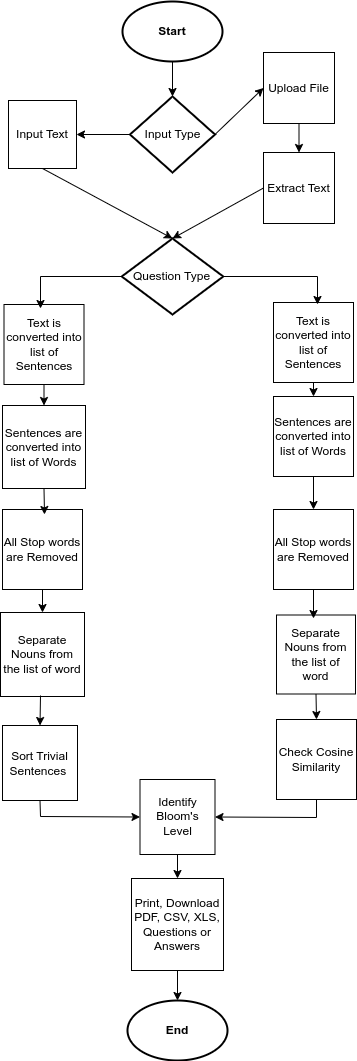

The diagram above was exported from draw.io. Its source (the exported page's mxGraphModel, read from the mxfile embedded in the PNG):
<mxGraphModel dx="1887" dy="1111" grid="0" gridSize="10" guides="1" tooltips="1" connect="1" arrows="1" fold="1" page="1" pageScale="1" pageWidth="827" pageHeight="1169" background="#ffffff" math="0" shadow="0">
  <root>
    <mxCell id="0" />
    <mxCell id="1" parent="0" />
    <mxCell id="XM8nQW1lhEqx8EBdFQtF-4" value="Start" style="strokeWidth=2;html=1;shape=mxgraph.flowchart.start_1;whiteSpace=wrap;fontStyle=1" vertex="1" parent="1">
      <mxGeometry x="324" y="36" width="100" height="60" as="geometry" />
    </mxCell>
    <mxCell id="XM8nQW1lhEqx8EBdFQtF-5" value="&lt;b&gt;End&lt;/b&gt;" style="strokeWidth=2;html=1;shape=mxgraph.flowchart.start_1;whiteSpace=wrap;" vertex="1" parent="1">
      <mxGeometry x="329" y="1035" width="100" height="60" as="geometry" />
    </mxCell>
    <mxCell id="XM8nQW1lhEqx8EBdFQtF-7" value="Input Type" style="strokeWidth=2;html=1;shape=mxgraph.flowchart.decision;whiteSpace=wrap;" vertex="1" parent="1">
      <mxGeometry x="331.5" y="131" width="85" height="76" as="geometry" />
    </mxCell>
    <mxCell id="XM8nQW1lhEqx8EBdFQtF-8" value="Text is converted into list of Sentences" style="whiteSpace=wrap;html=1;aspect=fixed;" vertex="1" parent="1">
      <mxGeometry x="205.5" y="339" width="80" height="80" as="geometry" />
    </mxCell>
    <mxCell id="XM8nQW1lhEqx8EBdFQtF-9" value="Sentences are converted into list of Words" style="whiteSpace=wrap;html=1;aspect=fixed;" vertex="1" parent="1">
      <mxGeometry x="204" y="440" width="83" height="83" as="geometry" />
    </mxCell>
    <mxCell id="XM8nQW1lhEqx8EBdFQtF-10" value="All Stop words are Removed" style="whiteSpace=wrap;html=1;aspect=fixed;" vertex="1" parent="1">
      <mxGeometry x="204" y="544" width="80" height="80" as="geometry" />
    </mxCell>
    <mxCell id="XM8nQW1lhEqx8EBdFQtF-11" value="Separate Nouns from the list of word" style="whiteSpace=wrap;html=1;aspect=fixed;" vertex="1" parent="1">
      <mxGeometry x="202" y="647" width="84" height="84" as="geometry" />
    </mxCell>
    <mxCell id="XM8nQW1lhEqx8EBdFQtF-12" value="Check Cosine Similarity" style="whiteSpace=wrap;html=1;aspect=fixed;" vertex="1" parent="1">
      <mxGeometry x="478" y="754" width="80" height="80" as="geometry" />
    </mxCell>
    <mxCell id="XM8nQW1lhEqx8EBdFQtF-13" value="Print, Download PDF, CSV, XLS, Questions or Answers" style="whiteSpace=wrap;html=1;aspect=fixed;" vertex="1" parent="1">
      <mxGeometry x="333" y="913" width="92" height="92" as="geometry" />
    </mxCell>
    <mxCell id="XM8nQW1lhEqx8EBdFQtF-14" value="Sort Trivial Sentences&amp;nbsp;" style="whiteSpace=wrap;html=1;aspect=fixed;" vertex="1" parent="1">
      <mxGeometry x="204" y="760" width="75" height="75" as="geometry" />
    </mxCell>
    <mxCell id="XM8nQW1lhEqx8EBdFQtF-15" value="Text is converted into list of Sentences" style="whiteSpace=wrap;html=1;aspect=fixed;" vertex="1" parent="1">
      <mxGeometry x="475" y="337" width="80" height="80" as="geometry" />
    </mxCell>
    <mxCell id="XM8nQW1lhEqx8EBdFQtF-16" value="Sentences are converted into list of Words" style="whiteSpace=wrap;html=1;aspect=fixed;" vertex="1" parent="1">
      <mxGeometry x="475" y="431" width="80" height="80" as="geometry" />
    </mxCell>
    <mxCell id="XM8nQW1lhEqx8EBdFQtF-17" value="All Stop words are Removed" style="whiteSpace=wrap;html=1;aspect=fixed;" vertex="1" parent="1">
      <mxGeometry x="475" y="544" width="80" height="80" as="geometry" />
    </mxCell>
    <mxCell id="XM8nQW1lhEqx8EBdFQtF-18" value="Separate Nouns from the list of word" style="whiteSpace=wrap;html=1;aspect=fixed;" vertex="1" parent="1">
      <mxGeometry x="478" y="649.5" width="79" height="79" as="geometry" />
    </mxCell>
    <mxCell id="XM8nQW1lhEqx8EBdFQtF-20" value="Question Type" style="strokeWidth=2;html=1;shape=mxgraph.flowchart.decision;whiteSpace=wrap;" vertex="1" parent="1">
      <mxGeometry x="323.25" y="273" width="101.5" height="76" as="geometry" />
    </mxCell>
    <mxCell id="XM8nQW1lhEqx8EBdFQtF-23" value="" style="endArrow=classic;html=1;rounded=0;exitX=0.5;exitY=1;exitDx=0;exitDy=0;exitPerimeter=0;entryX=0.5;entryY=0;entryDx=0;entryDy=0;entryPerimeter=0;" edge="1" parent="1" source="XM8nQW1lhEqx8EBdFQtF-4" target="XM8nQW1lhEqx8EBdFQtF-7">
      <mxGeometry width="50" height="50" relative="1" as="geometry">
        <mxPoint x="545" y="146" as="sourcePoint" />
        <mxPoint x="724" y="41" as="targetPoint" />
        <Array as="points" />
      </mxGeometry>
    </mxCell>
    <mxCell id="XM8nQW1lhEqx8EBdFQtF-25" value="Input Text&lt;span style=&quot;color: rgba(0, 0, 0, 0); font-family: monospace; font-size: 0px; text-align: start;&quot;&gt;%3CmxGraphModel%3E%3Croot%3E%3CmxCell%20id%3D%220%22%2F%3E%3CmxCell%20id%3D%221%22%20parent%3D%220%22%2F%3E%3CmxCell%20id%3D%222%22%20value%3D%22Text%20is%20converted%20into%20list%20of%20Sentences%22%20style%3D%22whiteSpace%3Dwrap%3Bhtml%3D1%3Baspect%3Dfixed%3B%22%20vertex%3D%221%22%20parent%3D%221%22%3E%3CmxGeometry%20x%3D%2252.5%22%20y%3D%22330%22%20width%3D%2280%22%20height%3D%2280%22%20as%3D%22geometry%22%2F%3E%3C%2FmxCell%3E%3C%2Froot%3E%3C%2FmxGraphModel%3E&lt;/span&gt;" style="whiteSpace=wrap;html=1;aspect=fixed;" vertex="1" parent="1">
      <mxGeometry x="210" y="135" width="68" height="68" as="geometry" />
    </mxCell>
    <mxCell id="XM8nQW1lhEqx8EBdFQtF-26" value="Upload File" style="whiteSpace=wrap;html=1;aspect=fixed;" vertex="1" parent="1">
      <mxGeometry x="465" y="87" width="71" height="71" as="geometry" />
    </mxCell>
    <mxCell id="XM8nQW1lhEqx8EBdFQtF-27" value="" style="endArrow=classic;html=1;rounded=0;exitX=0;exitY=0.5;exitDx=0;exitDy=0;exitPerimeter=0;entryX=1;entryY=0.5;entryDx=0;entryDy=0;" edge="1" parent="1" source="XM8nQW1lhEqx8EBdFQtF-7" target="XM8nQW1lhEqx8EBdFQtF-25">
      <mxGeometry width="50" height="50" relative="1" as="geometry">
        <mxPoint x="384" y="106" as="sourcePoint" />
        <mxPoint x="384" y="141" as="targetPoint" />
        <Array as="points" />
      </mxGeometry>
    </mxCell>
    <mxCell id="XM8nQW1lhEqx8EBdFQtF-28" value="" style="endArrow=classic;html=1;rounded=0;exitX=1;exitY=0.5;exitDx=0;exitDy=0;exitPerimeter=0;entryX=0;entryY=0.5;entryDx=0;entryDy=0;" edge="1" parent="1" source="XM8nQW1lhEqx8EBdFQtF-7" target="XM8nQW1lhEqx8EBdFQtF-26">
      <mxGeometry width="50" height="50" relative="1" as="geometry">
        <mxPoint x="394" y="116" as="sourcePoint" />
        <mxPoint x="394" y="151" as="targetPoint" />
        <Array as="points" />
      </mxGeometry>
    </mxCell>
    <mxCell id="XM8nQW1lhEqx8EBdFQtF-29" value="" style="endArrow=classic;html=1;rounded=0;exitX=0.5;exitY=1;exitDx=0;exitDy=0;entryX=0.5;entryY=0;entryDx=0;entryDy=0;entryPerimeter=0;" edge="1" parent="1" source="XM8nQW1lhEqx8EBdFQtF-25" target="XM8nQW1lhEqx8EBdFQtF-20">
      <mxGeometry width="50" height="50" relative="1" as="geometry">
        <mxPoint x="404" y="126" as="sourcePoint" />
        <mxPoint x="404" y="161" as="targetPoint" />
        <Array as="points" />
      </mxGeometry>
    </mxCell>
    <mxCell id="XM8nQW1lhEqx8EBdFQtF-30" value="Extract Text" style="whiteSpace=wrap;html=1;aspect=fixed;" vertex="1" parent="1">
      <mxGeometry x="465" y="187" width="71" height="71" as="geometry" />
    </mxCell>
    <mxCell id="XM8nQW1lhEqx8EBdFQtF-31" value="" style="endArrow=classic;html=1;rounded=0;exitX=0.5;exitY=0;exitDx=0;exitDy=0;entryX=0.5;entryY=0;entryDx=0;entryDy=0;" edge="1" parent="1" source="XM8nQW1lhEqx8EBdFQtF-30" target="XM8nQW1lhEqx8EBdFQtF-30">
      <mxGeometry width="50" height="50" relative="1" as="geometry">
        <mxPoint x="384" y="106" as="sourcePoint" />
        <mxPoint x="384" y="141" as="targetPoint" />
        <Array as="points" />
      </mxGeometry>
    </mxCell>
    <mxCell id="XM8nQW1lhEqx8EBdFQtF-32" value="" style="endArrow=classic;html=1;rounded=0;exitX=0.5;exitY=1;exitDx=0;exitDy=0;entryX=0.5;entryY=0;entryDx=0;entryDy=0;" edge="1" parent="1" source="XM8nQW1lhEqx8EBdFQtF-26" target="XM8nQW1lhEqx8EBdFQtF-30">
      <mxGeometry width="50" height="50" relative="1" as="geometry">
        <mxPoint x="394" y="116" as="sourcePoint" />
        <mxPoint x="394" y="151" as="targetPoint" />
        <Array as="points" />
      </mxGeometry>
    </mxCell>
    <mxCell id="XM8nQW1lhEqx8EBdFQtF-33" value="" style="endArrow=classic;html=1;rounded=0;exitX=0;exitY=0.5;exitDx=0;exitDy=0;entryX=0.5;entryY=0;entryDx=0;entryDy=0;entryPerimeter=0;" edge="1" parent="1" source="XM8nQW1lhEqx8EBdFQtF-30" target="XM8nQW1lhEqx8EBdFQtF-20">
      <mxGeometry width="50" height="50" relative="1" as="geometry">
        <mxPoint x="404" y="126" as="sourcePoint" />
        <mxPoint x="404" y="161" as="targetPoint" />
        <Array as="points" />
      </mxGeometry>
    </mxCell>
    <mxCell id="XM8nQW1lhEqx8EBdFQtF-34" value="" style="endArrow=classic;html=1;rounded=0;exitX=0;exitY=0.5;exitDx=0;exitDy=0;exitPerimeter=0;" edge="1" parent="1" source="XM8nQW1lhEqx8EBdFQtF-20">
      <mxGeometry width="50" height="50" relative="1" as="geometry">
        <mxPoint x="414" y="136" as="sourcePoint" />
        <mxPoint x="242" y="343" as="targetPoint" />
        <Array as="points">
          <mxPoint x="242" y="311" />
        </Array>
      </mxGeometry>
    </mxCell>
    <mxCell id="XM8nQW1lhEqx8EBdFQtF-35" value="" style="endArrow=classic;html=1;rounded=0;exitX=1;exitY=0.5;exitDx=0;exitDy=0;exitPerimeter=0;" edge="1" parent="1" source="XM8nQW1lhEqx8EBdFQtF-20">
      <mxGeometry width="50" height="50" relative="1" as="geometry">
        <mxPoint x="448" y="328" as="sourcePoint" />
        <mxPoint x="519" y="339" as="targetPoint" />
        <Array as="points">
          <mxPoint x="519" y="311" />
        </Array>
      </mxGeometry>
    </mxCell>
    <mxCell id="XM8nQW1lhEqx8EBdFQtF-39" value="" style="endArrow=classic;html=1;rounded=0;exitX=0.5;exitY=1;exitDx=0;exitDy=0;entryX=0.5;entryY=0;entryDx=0;entryDy=0;" edge="1" parent="1" source="XM8nQW1lhEqx8EBdFQtF-8" target="XM8nQW1lhEqx8EBdFQtF-9">
      <mxGeometry width="50" height="50" relative="1" as="geometry">
        <mxPoint x="384" y="106" as="sourcePoint" />
        <mxPoint x="384" y="141" as="targetPoint" />
        <Array as="points" />
      </mxGeometry>
    </mxCell>
    <mxCell id="XM8nQW1lhEqx8EBdFQtF-41" value="" style="endArrow=classic;html=1;rounded=0;exitX=0.5;exitY=1;exitDx=0;exitDy=0;" edge="1" parent="1" source="XM8nQW1lhEqx8EBdFQtF-9">
      <mxGeometry width="50" height="50" relative="1" as="geometry">
        <mxPoint x="255.5" y="429" as="sourcePoint" />
        <mxPoint x="246" y="549" as="targetPoint" />
        <Array as="points" />
      </mxGeometry>
    </mxCell>
    <mxCell id="XM8nQW1lhEqx8EBdFQtF-44" value="" style="endArrow=classic;html=1;rounded=0;exitX=0.5;exitY=1;exitDx=0;exitDy=0;entryX=0.5;entryY=0;entryDx=0;entryDy=0;" edge="1" parent="1" source="XM8nQW1lhEqx8EBdFQtF-10" target="XM8nQW1lhEqx8EBdFQtF-11">
      <mxGeometry width="50" height="50" relative="1" as="geometry">
        <mxPoint x="265.5" y="439" as="sourcePoint" />
        <mxPoint x="265.5" y="460" as="targetPoint" />
        <Array as="points" />
      </mxGeometry>
    </mxCell>
    <mxCell id="XM8nQW1lhEqx8EBdFQtF-45" value="" style="endArrow=classic;html=1;rounded=0;entryX=0.5;entryY=0;entryDx=0;entryDy=0;" edge="1" parent="1" target="XM8nQW1lhEqx8EBdFQtF-14">
      <mxGeometry width="50" height="50" relative="1" as="geometry">
        <mxPoint x="242" y="730" as="sourcePoint" />
        <mxPoint x="275.5" y="470" as="targetPoint" />
        <Array as="points" />
      </mxGeometry>
    </mxCell>
    <mxCell id="XM8nQW1lhEqx8EBdFQtF-46" value="" style="endArrow=classic;html=1;rounded=0;exitX=0.5;exitY=1;exitDx=0;exitDy=0;entryX=0.5;entryY=0;entryDx=0;entryDy=0;" edge="1" parent="1" source="XM8nQW1lhEqx8EBdFQtF-15" target="XM8nQW1lhEqx8EBdFQtF-16">
      <mxGeometry width="50" height="50" relative="1" as="geometry">
        <mxPoint x="285.5" y="459" as="sourcePoint" />
        <mxPoint x="285.5" y="480" as="targetPoint" />
        <Array as="points" />
      </mxGeometry>
    </mxCell>
    <mxCell id="XM8nQW1lhEqx8EBdFQtF-47" value="" style="endArrow=classic;html=1;rounded=0;exitX=0.5;exitY=1;exitDx=0;exitDy=0;entryX=0.5;entryY=0;entryDx=0;entryDy=0;" edge="1" parent="1" source="XM8nQW1lhEqx8EBdFQtF-16" target="XM8nQW1lhEqx8EBdFQtF-17">
      <mxGeometry width="50" height="50" relative="1" as="geometry">
        <mxPoint x="295.5" y="469" as="sourcePoint" />
        <mxPoint x="295.5" y="490" as="targetPoint" />
        <Array as="points" />
      </mxGeometry>
    </mxCell>
    <mxCell id="XM8nQW1lhEqx8EBdFQtF-48" value="" style="endArrow=classic;html=1;rounded=0;exitX=0.5;exitY=1;exitDx=0;exitDy=0;" edge="1" parent="1" source="XM8nQW1lhEqx8EBdFQtF-17">
      <mxGeometry width="50" height="50" relative="1" as="geometry">
        <mxPoint x="305.5" y="479" as="sourcePoint" />
        <mxPoint x="515" y="653" as="targetPoint" />
        <Array as="points" />
      </mxGeometry>
    </mxCell>
    <mxCell id="XM8nQW1lhEqx8EBdFQtF-49" value="" style="endArrow=classic;html=1;rounded=0;exitX=0.5;exitY=1;exitDx=0;exitDy=0;entryX=0.5;entryY=0;entryDx=0;entryDy=0;" edge="1" parent="1" source="XM8nQW1lhEqx8EBdFQtF-18" target="XM8nQW1lhEqx8EBdFQtF-12">
      <mxGeometry width="50" height="50" relative="1" as="geometry">
        <mxPoint x="315.5" y="489" as="sourcePoint" />
        <mxPoint x="315.5" y="510" as="targetPoint" />
        <Array as="points" />
      </mxGeometry>
    </mxCell>
    <mxCell id="XM8nQW1lhEqx8EBdFQtF-51" value="Identify Bloom's Level" style="whiteSpace=wrap;html=1;aspect=fixed;" vertex="1" parent="1">
      <mxGeometry x="341.5" y="814" width="75" height="75" as="geometry" />
    </mxCell>
    <mxCell id="XM8nQW1lhEqx8EBdFQtF-53" value="" style="endArrow=classic;html=1;rounded=0;entryX=0;entryY=0.5;entryDx=0;entryDy=0;exitX=0.5;exitY=1;exitDx=0;exitDy=0;" edge="1" parent="1" source="XM8nQW1lhEqx8EBdFQtF-14" target="XM8nQW1lhEqx8EBdFQtF-51">
      <mxGeometry width="50" height="50" relative="1" as="geometry">
        <mxPoint x="252" y="740" as="sourcePoint" />
        <mxPoint x="251.5" y="770" as="targetPoint" />
        <Array as="points">
          <mxPoint x="242" y="851" />
        </Array>
      </mxGeometry>
    </mxCell>
    <mxCell id="XM8nQW1lhEqx8EBdFQtF-54" value="" style="endArrow=classic;html=1;rounded=0;entryX=1;entryY=0.5;entryDx=0;entryDy=0;exitX=0.5;exitY=1;exitDx=0;exitDy=0;" edge="1" parent="1" source="XM8nQW1lhEqx8EBdFQtF-12" target="XM8nQW1lhEqx8EBdFQtF-51">
      <mxGeometry width="50" height="50" relative="1" as="geometry">
        <mxPoint x="262" y="750" as="sourcePoint" />
        <mxPoint x="261.5" y="780" as="targetPoint" />
        <Array as="points">
          <mxPoint x="518" y="852" />
        </Array>
      </mxGeometry>
    </mxCell>
    <mxCell id="XM8nQW1lhEqx8EBdFQtF-55" value="" style="endArrow=classic;html=1;rounded=0;entryX=0.5;entryY=0;entryDx=0;entryDy=0;exitX=0.5;exitY=1;exitDx=0;exitDy=0;" edge="1" parent="1" source="XM8nQW1lhEqx8EBdFQtF-51" target="XM8nQW1lhEqx8EBdFQtF-13">
      <mxGeometry width="50" height="50" relative="1" as="geometry">
        <mxPoint x="272" y="760" as="sourcePoint" />
        <mxPoint x="271.5" y="790" as="targetPoint" />
        <Array as="points" />
      </mxGeometry>
    </mxCell>
    <mxCell id="XM8nQW1lhEqx8EBdFQtF-56" value="" style="endArrow=classic;html=1;rounded=0;entryX=0.5;entryY=0;entryDx=0;entryDy=0;entryPerimeter=0;exitX=0.5;exitY=1;exitDx=0;exitDy=0;" edge="1" parent="1" source="XM8nQW1lhEqx8EBdFQtF-13" target="XM8nQW1lhEqx8EBdFQtF-5">
      <mxGeometry width="50" height="50" relative="1" as="geometry">
        <mxPoint x="282" y="770" as="sourcePoint" />
        <mxPoint x="281.5" y="800" as="targetPoint" />
        <Array as="points" />
      </mxGeometry>
    </mxCell>
  </root>
</mxGraphModel>